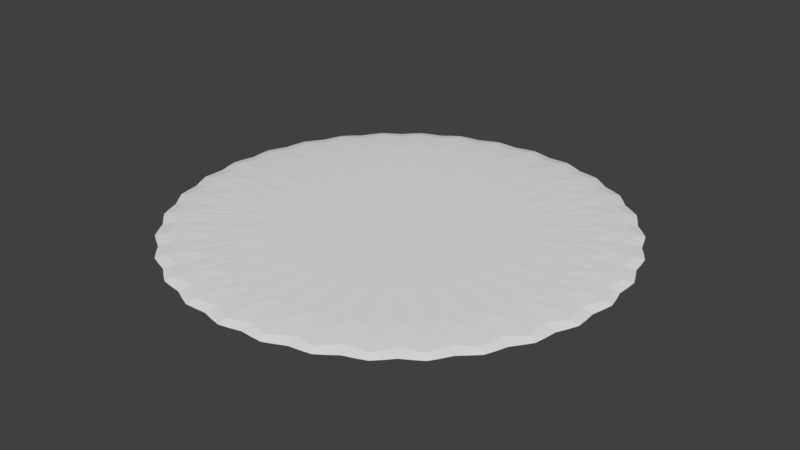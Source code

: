 # Source: Portal1.blend  (saved by Blender 2.79.0; exported with 4.5.12 LTS)
import bpy
from mathutils import Matrix  # noqa: F401  (used for matrix-valued properties, if any)

bpy.ops.wm.read_factory_settings(use_empty=True)
scene = bpy.context.scene
scene.name = 'Scene'

# ---- collections
col_collection_1 = bpy.data.collections.new('Collection 1'); scene.collection.children.link(col_collection_1)

# ---- materials (node trees are filled in below, after node groups)
mat_material_001 = bpy.data.materials.new('Material.001')
mat_material_001.alpha_threshold = 0.0
mat_material_001.use_transparent_shadow = False
mat_material_001.roughness = 0.5
mat_material_002 = bpy.data.materials.new('Material.002')
mat_material_002.alpha_threshold = 0.0
mat_material_002.use_transparent_shadow = False
mat_material_002.diffuse_color = (0.8, 0.02069, 0.6469, 1.0)
mat_material_002.roughness = 0.5

# ---- material node trees

# ---- world
world_world = bpy.data.worlds.new('World'); scene.world = world_world
world_world.color = (0.05088, 0.05088, 0.05088)
world_world.use_sun_shadow = False
world_world.sun_shadow_jitter_overblur = 0.0
world_world.cycles.sampling_method = 'MANUAL'

# ---- meshes
me_cylinder_006 = bpy.data.meshes.new('Cylinder.006')
me_cylinder_006.from_pydata([(0.09217, 0.9358, 0.0), (0.04572, 0.9478, 0.0), (0.08691, 0.8824, 0.3507), (0.1401, 0.9385, 0.0), (0.08691, 0.8824, -0.3507), (0.04268, 0.9027, -0.3264), (0.04268, 0.9027, 0.3264), (0.1343, 0.8937, 0.3264), (0.1343, 0.8937, -0.3264), (0.273, 0.8998, 0.0), (0.2297, 0.9206, 0.0), (0.2574, 0.8485, 0.3507), (0.3204, 0.8931, 0.0), (0.2574, 0.8485, -0.3507), (0.218, 0.877, -0.3264), (0.218, 0.877, 0.3264), (0.306, 0.8503, 0.3264), (0.306, 0.8503, -0.3264), (0.4433, 0.8293, 0.0), (0.4049, 0.8581, 0.0), (0.418, 0.782, 0.3507), (0.4885, 0.8134, 0.0), (0.418, 0.782, -0.3507), (0.3849, 0.8177, -0.3264), (0.3849, 0.8177, 0.3264), (0.466, 0.7743, 0.3264), (0.466, 0.7743, -0.3264), (0.5965, 0.7269, 0.0), (0.5646, 0.7626, 0.0), (0.5625, 0.6854, 0.3507), (0.6378, 0.7025, 0.0), (0.5625, 0.6854, -0.3507), (0.537, 0.7269, -0.3264), (0.537, 0.7269, 0.3264), (0.6081, 0.6685, 0.3264), (0.6081, 0.6685, -0.3264), (0.7269, 0.5965, 0.0), (0.7025, 0.6378, 0.0), (0.6854, 0.5625, 0.3507), (0.7626, 0.5646, 0.0), (0.6854, 0.5625, -0.3507), (0.6685, 0.6081, -0.3264), (0.6685, 0.6081, 0.3264), (0.7269, 0.537, 0.3264), (0.7269, 0.537, -0.3264), (0.8293, 0.4433, 0.0), (0.8134, 0.4885, 0.0), (0.782, 0.418, 0.3507), (0.8581, 0.4049, 0.0), (0.782, 0.418, -0.3507), (0.7743, 0.466, -0.3264), (0.7743, 0.466, 0.3264), (0.8177, 0.3849, 0.3264), (0.8177, 0.3849, -0.3264), (0.8998, 0.273, 0.0), (0.8931, 0.3204, 0.0), (0.8485, 0.2574, 0.3507), (0.9206, 0.2297, 0.0), (0.8485, 0.2574, -0.3507), (0.8503, 0.306, -0.3264), (0.8503, 0.306, 0.3264), (0.877, 0.218, 0.3264), (0.877, 0.218, -0.3264), (0.9358, 0.09217, 0.0), (0.9385, 0.1401, 0.0), (0.8824, 0.08691, 0.3507), (0.9478, 0.04572, 0.0), (0.8824, 0.08691, -0.3507), (0.8937, 0.1343, -0.3264), (0.8937, 0.1343, 0.3264), (0.9027, 0.04268, 0.3264), (0.9027, 0.04268, -0.3264), (0.9358, -0.09217, 0.0), (0.9478, -0.04572, 0.0), (0.8824, -0.08691, 0.3507), (0.9385, -0.1401, 0.0), (0.8824, -0.08691, -0.3507), (0.9027, -0.04268, -0.3264), (0.9027, -0.04268, 0.3264), (0.8937, -0.1343, 0.3264), (0.8937, -0.1343, -0.3264), (0.8998, -0.273, 0.0), (0.9206, -0.2297, 0.0), (0.8485, -0.2574, 0.3507), (0.8931, -0.3204, 0.0), (0.8485, -0.2574, -0.3507), (0.877, -0.218, -0.3264), (0.877, -0.218, 0.3264), (0.8503, -0.306, 0.3264), (0.8503, -0.306, -0.3264), (0.8293, -0.4433, 0.0), (0.8581, -0.4049, 0.0), (0.782, -0.418, 0.3507), (0.8134, -0.4885, 0.0), (0.782, -0.418, -0.3507), (0.8177, -0.3849, -0.3264), (0.8177, -0.3849, 0.3264), (0.7743, -0.466, 0.3264), (0.7743, -0.466, -0.3264), (0.7269, -0.5965, 0.0), (0.7626, -0.5646, 0.0), (0.6854, -0.5625, 0.3507), (0.7025, -0.6378, 0.0), (0.6854, -0.5625, -0.3507), (0.7269, -0.537, -0.3264), (0.7269, -0.537, 0.3264), (0.6685, -0.6081, 0.3264), (0.6685, -0.6081, -0.3264), (0.5965, -0.7269, 0.0), (0.6378, -0.7025, 0.0), (0.5625, -0.6854, 0.3507), (0.5646, -0.7626, 0.0), (0.5625, -0.6854, -0.3507), (0.6081, -0.6685, -0.3264), (0.6081, -0.6685, 0.3264), (0.537, -0.7269, 0.3264), (0.537, -0.7269, -0.3264), (0.4433, -0.8293, 0.0), (0.4885, -0.8134, 0.0), (0.418, -0.782, 0.3507), (0.4049, -0.8581, 0.0), (0.418, -0.782, -0.3507), (0.466, -0.7743, -0.3264), (0.466, -0.7743, 0.3264), (0.3849, -0.8177, 0.3264), (0.3849, -0.8177, -0.3264), (0.273, -0.8998, 0.0), (0.3204, -0.8931, 0.0), (0.2574, -0.8485, 0.3507), (0.2297, -0.9206, 0.0), (0.2574, -0.8485, -0.3507), (0.306, -0.8503, -0.3264), (0.306, -0.8503, 0.3264), (0.218, -0.877, 0.3264), (0.218, -0.877, -0.3264), (0.09217, -0.9358, 0.0), (0.1401, -0.9385, 0.0), (0.08691, -0.8824, 0.3507), (0.04572, -0.9478, 0.0), (0.08691, -0.8824, -0.3507), (0.1343, -0.8937, -0.3264), (0.1343, -0.8937, 0.3264), (0.04268, -0.9027, 0.3264), (0.04268, -0.9027, -0.3264), (-0.09217, -0.9358, 0.0), (-0.04572, -0.9478, 0.0), (-0.08691, -0.8824, 0.3507), (-0.1401, -0.9385, 0.0), (-0.08691, -0.8824, -0.3507), (-0.04268, -0.9027, -0.3264), (-0.04268, -0.9027, 0.3264), (-0.1343, -0.8937, 0.3264), (-0.1343, -0.8937, -0.3264), (-0.273, -0.8998, 0.0), (-0.2297, -0.9206, 0.0), (-0.2574, -0.8485, 0.3507), (-0.3204, -0.8931, 0.0), (-0.2574, -0.8485, -0.3507), (-0.218, -0.877, -0.3264), (-0.218, -0.877, 0.3264), (-0.306, -0.8503, 0.3264), (-0.306, -0.8503, -0.3264), (-0.4433, -0.8293, 0.0), (-0.4049, -0.8581, 0.0), (-0.418, -0.782, 0.3507), (-0.4885, -0.8134, 0.0), (-0.418, -0.782, -0.3507), (-0.3849, -0.8177, -0.3264), (-0.3849, -0.8177, 0.3264), (-0.466, -0.7743, 0.3264), (-0.466, -0.7743, -0.3264), (-0.5965, -0.7269, 0.0), (-0.5646, -0.7626, 0.0), (-0.5625, -0.6854, 0.3507), (-0.6378, -0.7025, 0.0), (-0.5625, -0.6854, -0.3507), (-0.537, -0.7269, -0.3264), (-0.537, -0.7269, 0.3264), (-0.6081, -0.6685, 0.3264), (-0.6081, -0.6685, -0.3264), (-0.7269, -0.5965, 0.0), (-0.7025, -0.6378, 0.0), (-0.6854, -0.5625, 0.3507), (-0.7626, -0.5646, 0.0), (-0.6854, -0.5625, -0.3507), (-0.6685, -0.6081, -0.3264), (-0.6685, -0.6081, 0.3264), (-0.7269, -0.537, 0.3264), (-0.7269, -0.537, -0.3264), (-0.8293, -0.4433, 0.0), (-0.8134, -0.4885, 0.0), (-0.782, -0.418, 0.3507), (-0.8581, -0.4049, 0.0), (-0.782, -0.418, -0.3507), (-0.7743, -0.466, -0.3264), (-0.7743, -0.466, 0.3264), (-0.8177, -0.3849, 0.3264), (-0.8177, -0.3849, -0.3264), (-0.8998, -0.273, 0.0), (-0.8931, -0.3204, 0.0), (-0.8485, -0.2574, 0.3507), (-0.9206, -0.2297, 0.0), (-0.8485, -0.2574, -0.3507), (-0.8503, -0.306, -0.3264), (-0.8503, -0.306, 0.3264), (-0.877, -0.218, 0.3264), (-0.877, -0.218, -0.3264), (-0.9358, -0.09217, 0.0), (-0.9385, -0.1401, 0.0), (-0.8824, -0.08691, 0.3507), (-0.9478, -0.04572, 0.0), (-0.8824, -0.08691, -0.3507), (-0.8937, -0.1343, -0.3264), (-0.8937, -0.1343, 0.3264), (-0.9027, -0.04268, 0.3264), (-0.9027, -0.04268, -0.3264), (-0.9358, 0.09217, 0.0), (-0.9478, 0.04573, 0.0), (-0.8824, 0.08691, 0.3507), (-0.9385, 0.1401, 0.0), (-0.8824, 0.08691, -0.3507), (-0.9027, 0.04268, -0.3264), (-0.9027, 0.04268, 0.3264), (-0.8937, 0.1343, 0.3264), (-0.8937, 0.1343, -0.3264), (-0.8998, 0.273, 0.0), (-0.9206, 0.2297, 0.0), (-0.8485, 0.2574, 0.3507), (-0.8931, 0.3204, 0.0), (-0.8485, 0.2574, -0.3507), (-0.877, 0.218, -0.3264), (-0.877, 0.218, 0.3264), (-0.8503, 0.306, 0.3264), (-0.8503, 0.306, -0.3264), (-0.8293, 0.4433, 0.0), (-0.8581, 0.4049, 0.0), (-0.782, 0.418, 0.3507), (-0.8134, 0.4885, 0.0), (-0.782, 0.418, -0.3507), (-0.8177, 0.3849, -0.3264), (-0.8177, 0.3849, 0.3264), (-0.7743, 0.466, 0.3264), (-0.7743, 0.466, -0.3264), (-0.7269, 0.5965, 0.0), (-0.7626, 0.5646, 0.0), (-0.6854, 0.5625, 0.3507), (-0.7025, 0.6378, 0.0), (-0.6854, 0.5625, -0.3507), (-0.7269, 0.537, -0.3264), (-0.7269, 0.537, 0.3264), (-0.6685, 0.6081, 0.3264), (-0.6685, 0.6081, -0.3264), (-0.5965, 0.7269, 0.0), (-0.6378, 0.7025, 0.0), (-0.5625, 0.6854, 0.3507), (-0.5646, 0.7626, 0.0), (-0.5625, 0.6854, -0.3507), (-0.6081, 0.6685, -0.3264), (-0.6081, 0.6685, 0.3264), (-0.537, 0.7269, 0.3264), (-0.537, 0.7269, -0.3264), (-0.4433, 0.8293, 0.0), (-0.4885, 0.8134, 0.0), (-0.418, 0.782, 0.3507), (-0.4049, 0.8581, 0.0), (-0.418, 0.782, -0.3507), (-0.466, 0.7743, -0.3264), (-0.466, 0.7743, 0.3264), (-0.3849, 0.8177, 0.3264), (-0.3849, 0.8177, -0.3264), (1.383e-07, 2.97e-07, 0.9848), (0.04716, 0.4789, 0.8194), (-0.04716, 0.4789, 0.8194), (-0.1397, 0.4605, 0.8194), (-0.2268, 0.4244, 0.8194), (-0.3053, 0.372, 0.8194), (-0.372, 0.3053, 0.8194), (-0.4244, 0.2268, 0.8194), (-0.4605, 0.1397, 0.8194), (-0.4789, 0.04716, 0.8194), (-0.4789, -0.04716, 0.8194), (-0.4605, -0.1397, 0.8194), (-0.4244, -0.2268, 0.8194), (-0.372, -0.3053, 0.8194), (-0.3053, -0.372, 0.8194), (-0.2268, -0.4244, 0.8194), (-0.1397, -0.4605, 0.8194), (-0.04716, -0.4789, 0.8194), (0.04716, -0.4789, 0.8194), (0.1397, -0.4605, 0.8194), (0.2268, -0.4244, 0.8194), (0.3053, -0.372, 0.8194), (0.372, -0.3053, 0.8194), (0.4244, -0.2268, 0.8194), (0.4605, -0.1397, 0.8194), (0.4789, -0.04716, 0.8194), (0.4789, 0.04716, 0.8194), (0.4605, 0.1397, 0.8194), (0.4244, 0.2268, 0.8194), (0.372, 0.3053, 0.8194), (0.3053, 0.372, 0.8194), (0.2268, 0.4244, 0.8194), (0.1397, 0.4605, 0.8194), (0.1155, 0.5806, 0.7639), (2.626e-07, 0.592, 0.7639), (-0.1155, 0.5806, 0.7639), (-0.2266, 0.547, 0.7639), (-0.3289, 0.4922, 0.7639), (-0.4186, 0.4186, 0.7639), (-0.4922, 0.3289, 0.7639), (-0.547, 0.2266, 0.7639), (-0.5806, 0.1155, 0.7639), (-0.592, 6.91e-07, 0.7639), (-0.5806, -0.1155, 0.7639), (-0.547, -0.2266, 0.7639), (-0.4922, -0.3289, 0.7639), (-0.4186, -0.4186, 0.7639), (-0.3289, -0.4922, 0.7639), (-0.2266, -0.547, 0.7639), (-0.1155, -0.5806, 0.7639), (-1.378e-07, -0.592, 0.7639), (0.1155, -0.5806, 0.7639), (0.2266, -0.547, 0.7639), (0.3289, -0.4922, 0.7639), (0.4186, -0.4186, 0.7639), (0.4922, -0.3289, 0.7639), (0.547, -0.2266, 0.7639), (0.5806, -0.1155, 0.7639), (0.592, 1.639e-07, 0.7639), (0.5806, 0.1155, 0.7639), (0.547, 0.2266, 0.7639), (0.4922, 0.3289, 0.7639), (0.4186, 0.4186, 0.7639), (0.3289, 0.4922, 0.7639), (0.2266, 0.547, 0.7639), (-0.273, 0.8998, 0.0), (-0.3204, 0.8931, 0.0), (-0.2574, 0.8485, 0.3507), (-0.2297, 0.9206, 0.0), (-0.2574, 0.8485, -0.3507), (-0.306, 0.8503, -0.3264), (-0.306, 0.8503, 0.3264), (-0.218, 0.877, 0.3264), (-0.218, 0.877, -0.3264), (-0.09217, 0.9358, 0.0), (-0.1401, 0.9385, 0.0), (-0.08691, 0.8824, 0.3507), (-0.04572, 0.9478, 0.0), (-0.08691, 0.8824, -0.3507), (-0.1343, 0.8937, -0.3264), (-0.1343, 0.8937, 0.3264), (-0.04268, 0.9027, 0.3264), (-0.04268, 0.9027, -0.3264), (1.187e-07, 2.857e-07, -0.9848), (0.04716, 0.4789, -0.8194), (0.1397, 0.4605, -0.8194), (0.2268, 0.4244, -0.8194), (0.3053, 0.372, -0.8194), (0.372, 0.3053, -0.8194), (0.4244, 0.2268, -0.8194), (0.4605, 0.1397, -0.8194), (0.4789, 0.04716, -0.8194), (0.4789, -0.04716, -0.8194), (0.4605, -0.1397, -0.8194), (0.4244, -0.2268, -0.8194), (0.372, -0.3053, -0.8194), (0.3053, -0.372, -0.8194), (0.2268, -0.4244, -0.8194), (0.1397, -0.4605, -0.8194), (0.04716, -0.4789, -0.8194), (-0.04716, -0.4789, -0.8194), (-0.1397, -0.4605, -0.8194), (-0.2268, -0.4244, -0.8194), (-0.3053, -0.372, -0.8194), (-0.372, -0.3053, -0.8194), (-0.4244, -0.2268, -0.8194), (-0.4605, -0.1397, -0.8194), (-0.4789, -0.04716, -0.8194), (-0.4789, 0.04716, -0.8194), (-0.4605, 0.1397, -0.8194), (-0.4244, 0.2268, -0.8194), (-0.372, 0.3053, -0.8194), (-0.3053, 0.372, -0.8194), (-0.2268, 0.4244, -0.8194), (-0.1397, 0.4605, -0.8194), (-0.04716, 0.4789, -0.8194), (2.515e-07, 0.592, -0.7639), (0.1155, 0.5806, -0.7639), (0.2266, 0.547, -0.7639), (0.3289, 0.4922, -0.7639), (0.4186, 0.4186, -0.7639), (0.4922, 0.3289, -0.7639), (0.547, 0.2266, -0.7639), (0.5806, 0.1155, -0.7639), (0.592, 1.602e-07, -0.7639), (0.5806, -0.1155, -0.7639), (0.547, -0.2266, -0.7639), (0.4922, -0.3289, -0.7639), (0.4186, -0.4186, -0.7639), (0.3289, -0.4922, -0.7639), (0.2266, -0.547, -0.7639), (0.1155, -0.5806, -0.7639), (-1.453e-07, -0.592, -0.7639), (-0.1155, -0.5806, -0.7639), (-0.2266, -0.547, -0.7639), (-0.3289, -0.4922, -0.7639), (-0.4186, -0.4186, -0.7639), (-0.4922, -0.3289, -0.7639), (-0.547, -0.2266, -0.7639), (-0.5806, -0.1155, -0.7639), (-0.592, 6.873e-07, -0.7639), (-0.5806, 0.1155, -0.7639), (-0.547, 0.2266, -0.7639), (-0.4922, 0.3289, -0.7639), (-0.4186, 0.4186, -0.7639), (-0.3289, 0.4922, -0.7639), (-0.2266, 0.547, -0.7639), (-0.1155, 0.5806, -0.7639), (0.02896, 0.78, -0.599), (0.07171, 0.7281, -0.6432), (0.1238, 0.7707, -0.599), (0.1238, 0.7707, 0.599), (0.07171, 0.7281, 0.6432), (0.02896, 0.78, 0.599), (2.552e-07, 0.9208, -0.3021), (2.456e-07, 0.9574, 0.0), (2.58e-07, 0.9208, 0.3021), (0.1796, 0.9031, 0.3021), (0.1868, 0.939, 0.0), (0.1796, 0.9031, -0.3021), (0.1806, 0.7594, -0.599), (0.2124, 0.7001, -0.6432), (0.2717, 0.7317, -0.599), (0.2717, 0.7317, 0.599), (0.2124, 0.7001, 0.6432), (0.1806, 0.7594, 0.599), (0.3524, 0.8507, 0.3021), (0.3664, 0.8845, 0.0), (0.3524, 0.8507, -0.3021), (0.3252, 0.7095, -0.599), (0.3449, 0.6452, -0.6432), (0.4093, 0.6646, -0.599), (0.4093, 0.6646, 0.599), (0.3449, 0.6452, 0.6432), (0.3252, 0.7095, 0.599), (0.5116, 0.7656, 0.3021), (0.5319, 0.796, 0.0), (0.5116, 0.7656, -0.3021), (0.4574, 0.6325, -0.599), (0.4641, 0.5656, -0.6432), (0.5311, 0.572, -0.599), (0.5311, 0.572, 0.599), (0.4641, 0.5656, 0.6432), (0.4574, 0.6325, 0.599), (0.6511, 0.6511, 0.3021), (0.677, 0.677, 0.0), (0.6511, 0.6511, -0.3021), (0.572, 0.5311, -0.599), (0.5656, 0.4641, -0.6432), (0.6325, 0.4574, -0.599), (0.6325, 0.4574, 0.599), (0.5656, 0.4641, 0.6432), (0.572, 0.5311, 0.599), (0.7656, 0.5116, 0.3021), (0.796, 0.5319, 0.0), (0.7656, 0.5116, -0.3021), (0.6646, 0.4093, -0.599), (0.6452, 0.3449, -0.6432), (0.7095, 0.3252, -0.599), (0.7095, 0.3252, 0.599), (0.6452, 0.3449, 0.6432), (0.6646, 0.4093, 0.599), (0.8507, 0.3524, 0.3021), (0.8845, 0.3664, 0.0), (0.8507, 0.3524, -0.3021), (0.7317, 0.2717, -0.599), (0.7001, 0.2124, -0.6432), (0.7594, 0.1806, -0.599), (0.7594, 0.1806, 0.599), (0.7001, 0.2124, 0.6432), (0.7317, 0.2717, 0.599), (0.9031, 0.1796, 0.3021), (0.939, 0.1868, 0.0), (0.9031, 0.1796, -0.3021), (0.7707, 0.1238, -0.599), (0.7281, 0.07171, -0.6432), (0.78, 0.02896, -0.599), (0.78, 0.02896, 0.599), (0.7281, 0.07171, 0.6432), (0.7707, 0.1238, 0.599), (0.9208, 9.127e-08, 0.3021), (0.9574, 8.475e-08, 0.0), (0.9208, 9.22e-08, -0.3021), (0.78, -0.02896, -0.599), (0.7281, -0.07171, -0.6432), (0.7707, -0.1238, -0.599), (0.7707, -0.1238, 0.599), (0.7281, -0.07171, 0.6432), (0.78, -0.02896, 0.599), (0.9031, -0.1796, 0.3021), (0.939, -0.1868, 0.0), (0.9031, -0.1796, -0.3021), (0.7594, -0.1806, -0.599), (0.7001, -0.2124, -0.6432), (0.7317, -0.2717, -0.599), (0.7317, -0.2717, 0.599), (0.7001, -0.2124, 0.6432), (0.7594, -0.1806, 0.599), (0.8507, -0.3524, 0.3021), (0.8845, -0.3664, 0.0), (0.8507, -0.3524, -0.3021), (0.7095, -0.3252, -0.599), (0.6452, -0.3449, -0.6432), (0.6646, -0.4093, -0.599), (0.6646, -0.4093, 0.599), (0.6452, -0.3449, 0.6432), (0.7095, -0.3252, 0.599), (0.7656, -0.5116, 0.3021), (0.796, -0.5319, 0.0), (0.7656, -0.5116, -0.3021), (0.6325, -0.4574, -0.599), (0.5656, -0.4641, -0.6432), (0.572, -0.5311, -0.599), (0.572, -0.5311, 0.599), (0.5656, -0.4641, 0.6432), (0.6325, -0.4574, 0.599), (0.6511, -0.6511, 0.3021), (0.677, -0.677, 0.0), (0.6511, -0.6511, -0.3021), (0.5311, -0.572, -0.599), (0.4641, -0.5656, -0.6432), (0.4574, -0.6325, -0.599), (0.4574, -0.6325, 0.599), (0.4641, -0.5656, 0.6432), (0.5311, -0.572, 0.599), (0.5116, -0.7656, 0.3021), (0.5319, -0.796, 0.0), (0.5116, -0.7656, -0.3021), (0.4093, -0.6646, -0.599), (0.3449, -0.6452, -0.6432), (0.3252, -0.7095, -0.599), (0.3252, -0.7095, 0.599), (0.3449, -0.6452, 0.6432), (0.4093, -0.6646, 0.599), (0.3524, -0.8507, 0.3021), (0.3664, -0.8845, 0.0), (0.3524, -0.8507, -0.3021), (0.2717, -0.7317, -0.599), (0.2124, -0.7001, -0.6432), (0.1806, -0.7594, -0.599), (0.1806, -0.7594, 0.599), (0.2124, -0.7001, 0.6432), (0.2717, -0.7317, 0.599), (0.1796, -0.9031, 0.3021), (0.1868, -0.939, 0.0), (0.1796, -0.9031, -0.3021), (0.1238, -0.7707, -0.599), (0.07171, -0.7281, -0.6432), (0.02896, -0.78, -0.599), (0.02896, -0.78, 0.599), (0.07171, -0.7281, 0.6432), (0.1238, -0.7707, 0.599), (-2.906e-07, -0.9208, 0.3021), (-3.078e-07, -0.9574, 0.0), (-2.915e-07, -0.9208, -0.3021), (-0.02896, -0.78, -0.599), (-0.07171, -0.7281, -0.6432), (-0.1238, -0.7707, -0.599), (-0.1238, -0.7707, 0.599), (-0.07171, -0.7281, 0.6432), (-0.02896, -0.78, 0.599), (-0.1796, -0.9031, 0.3021), (-0.1868, -0.939, 0.0), (-0.1796, -0.9031, -0.3021), (-0.1806, -0.7594, -0.599), (-0.2124, -0.7001, -0.6432), (-0.2717, -0.7317, -0.599), (-0.2717, -0.7317, 0.599), (-0.2124, -0.7001, 0.6432), (-0.1806, -0.7594, 0.599), (-0.3524, -0.8507, 0.3021), (-0.3664, -0.8845, 0.0), (-0.3524, -0.8507, -0.3021), (-0.3252, -0.7095, -0.599), (-0.3449, -0.6452, -0.6432), (-0.4093, -0.6646, -0.599), (-0.4093, -0.6646, 0.599), (-0.3449, -0.6452, 0.6432), (-0.3252, -0.7095, 0.599), (-0.5116, -0.7656, 0.3021), (-0.5319, -0.796, 0.0), (-0.5116, -0.7656, -0.3021), (-0.4574, -0.6325, -0.599), (-0.4641, -0.5656, -0.6432), (-0.5311, -0.572, -0.599), (-0.5311, -0.572, 0.599), (-0.4641, -0.5656, 0.6432), (-0.4574, -0.6325, 0.599), (-0.6511, -0.6511, 0.3021), (-0.677, -0.677, 0.0), (-0.6511, -0.6511, -0.3021), (-0.572, -0.5311, -0.599), (-0.5656, -0.4641, -0.6432), (-0.6325, -0.4574, -0.599), (-0.6325, -0.4574, 0.599), (-0.5656, -0.4641, 0.6432), (-0.572, -0.5311, 0.599), (-0.7656, -0.5116, 0.3021), (-0.796, -0.5319, 0.0), (-0.7656, -0.5116, -0.3021), (-0.6646, -0.4093, -0.599), (-0.6452, -0.3449, -0.6432), (-0.7095, -0.3252, -0.599), (-0.7095, -0.3252, 0.599), (-0.6452, -0.3449, 0.6432), (-0.6646, -0.4093, 0.599), (-0.8507, -0.3524, 0.3021), (-0.8845, -0.3664, 0.0), (-0.8507, -0.3524, -0.3021), (-0.7317, -0.2717, -0.599), (-0.7001, -0.2124, -0.6432), (-0.7594, -0.1806, -0.599), (-0.7594, -0.1806, 0.599), (-0.7001, -0.2124, 0.6432), (-0.7317, -0.2717, 0.599), (-0.9031, -0.1796, 0.3021), (-0.939, -0.1868, 0.0), (-0.9031, -0.1796, -0.3021), (-0.7707, -0.1238, -0.599), (-0.7281, -0.07171, -0.6432), (-0.78, -0.02896, -0.599), (-0.78, -0.02896, 0.599), (-0.7281, -0.07171, 0.6432), (-0.7707, -0.1238, 0.599), (-0.9208, 9.09e-07, 0.3021), (-0.9574, 9.334e-07, 0.0), (-0.9208, 9.09e-07, -0.3021), (-0.78, 0.02896, -0.599), (-0.7281, 0.07171, -0.6432), (-0.7707, 0.1238, -0.599), (-0.7707, 0.1238, 0.599), (-0.7281, 0.07171, 0.6432), (-0.78, 0.02896, 0.599), (-0.9031, 0.1796, 0.3021), (-0.939, 0.1868, 0.0), (-0.9031, 0.1796, -0.3021), (-0.7594, 0.1806, -0.599), (-0.7001, 0.2124, -0.6432), (-0.7317, 0.2717, -0.599), (-0.7317, 0.2717, 0.599), (-0.7001, 0.2124, 0.6432), (-0.7594, 0.1806, 0.599), (-0.8507, 0.3524, 0.3021), (-0.8845, 0.3664, 0.0), (-0.8507, 0.3524, -0.3021), (-0.7095, 0.3252, -0.599), (-0.6452, 0.3449, -0.6432), (-0.6646, 0.4093, -0.599), (-0.6646, 0.4093, 0.599), (-0.6452, 0.3449, 0.6432), (-0.7095, 0.3252, 0.599), (-0.7656, 0.5116, 0.3021), (-0.796, 0.5319, 0.0), (-0.7656, 0.5116, -0.3021), (-0.6325, 0.4574, -0.599), (-0.5656, 0.4641, -0.6432), (-0.572, 0.5311, -0.599), (-0.572, 0.5311, 0.599), (-0.5656, 0.4641, 0.6432), (-0.6325, 0.4574, 0.599), (-0.6511, 0.6511, 0.3021), (-0.677, 0.677, 0.0), (-0.6511, 0.6511, -0.3021), (-0.5311, 0.572, -0.599), (-0.4641, 0.5656, -0.6432), (-0.4574, 0.6325, -0.599), (-0.4574, 0.6325, 0.599), (-0.4641, 0.5656, 0.6432), (-0.5311, 0.572, 0.599), (-0.5116, 0.7656, 0.3021), (-0.5319, 0.796, 0.0), (-0.5116, 0.7656, -0.3021), (-0.4093, 0.6646, -0.599), (-0.3449, 0.6452, -0.6432), (-0.3252, 0.7095, -0.599), (-0.3252, 0.7095, 0.599), (-0.3449, 0.6452, 0.6432), (-0.4093, 0.6646, 0.599), (-0.3524, 0.8507, 0.3021), (-0.3664, 0.8845, 0.0), (-0.3524, 0.8507, -0.3021), (-0.2717, 0.7317, -0.599), (-0.2124, 0.7001, -0.6432), (-0.1806, 0.7594, -0.599), (-0.1806, 0.7594, 0.599), (-0.2124, 0.7001, 0.6432), (-0.2717, 0.7317, 0.599), (-0.1796, 0.9031, 0.3021), (-0.1868, 0.939, 0.0), (-0.1796, 0.9031, -0.3021), (-0.1238, 0.7707, -0.599), (-0.07171, 0.7281, -0.6432), (-0.02896, 0.78, -0.599), (-0.02896, 0.78, 0.599), (-0.07171, 0.7281, 0.6432), (-0.1238, 0.7707, 0.599), (2.695e-07, 0.8362, -0.5093), (2.74e-07, 0.8362, 0.5093), (0.1631, 0.8201, -0.5093), (0.1631, 0.8201, 0.5093), (0.32, 0.7725, -0.5093), (0.32, 0.7725, 0.5093), (0.4646, 0.6953, -0.5093), (0.4646, 0.6953, 0.5093), (0.5913, 0.5913, -0.5093), (0.5913, 0.5913, 0.5093), (0.6953, 0.4646, -0.5093), (0.6953, 0.4646, 0.5093), (0.7725, 0.32, -0.5093), (0.7725, 0.32, 0.5093), (0.8201, 0.1631, -0.5093), (0.8201, 0.1631, 0.5093), (0.8362, 1.096e-07, -0.5093), (0.8362, 1.1e-07, 0.5093), (0.8201, -0.1631, -0.5093), (0.8201, -0.1631, 0.5093), (0.7725, -0.32, -0.5093), (0.7725, -0.32, 0.5093), (0.6953, -0.4646, -0.5093), (0.6953, -0.4646, 0.5093), (0.5913, -0.5913, -0.5093), (0.5913, -0.5913, 0.5093), (0.4646, -0.6953, -0.5093), (0.4646, -0.6953, 0.5093), (0.32, -0.7725, -0.5093), (0.32, -0.7725, 0.5093), (0.1631, -0.8201, -0.5093), (0.1631, -0.8201, 0.5093), (-2.535e-07, -0.8362, -0.5093), (-2.512e-07, -0.8362, 0.5093), (-0.1631, -0.8201, -0.5093), (-0.1631, -0.8201, 0.5093), (-0.32, -0.7725, -0.5093), (-0.32, -0.7725, 0.5093), (-0.4646, -0.6953, -0.5093), (-0.4646, -0.6953, 0.5093), (-0.5913, -0.5913, -0.5093), (-0.5913, -0.5913, 0.5093), (-0.6953, -0.4646, -0.5093), (-0.6953, -0.4646, 0.5093), (-0.7725, -0.32, -0.5093), (-0.7725, -0.32, 0.5093), (-0.8201, -0.1631, -0.5093), (-0.8201, -0.1631, 0.5093), (-0.8362, 8.522e-07, -0.5093), (-0.8362, 8.53e-07, 0.5093), (-0.8201, 0.1631, -0.5093), (-0.8201, 0.1631, 0.5093), (-0.7725, 0.32, -0.5093), (-0.7725, 0.32, 0.5093), (-0.6953, 0.4646, -0.5093), (-0.6953, 0.4646, 0.5093), (-0.5913, 0.5913, -0.5093), (-0.5913, 0.5913, 0.5093), (-0.4646, 0.6953, -0.5093), (-0.4646, 0.6953, 0.5093), (-0.32, 0.7725, -0.5093), (-0.32, 0.7725, 0.5093), (-0.1631, 0.8201, -0.5093), (-0.1631, 0.8201, 0.5093)], [], [(0, 4, 5, 1), (1, 5, 424, 425), (4, 419, 418, 5), (5, 418, 706, 424), (0, 1, 6, 2), (2, 6, 423, 422), (1, 425, 426, 6), (6, 426, 707, 423), (0, 2, 7, 3), (3, 7, 427, 428), (2, 422, 421, 7), (7, 421, 709, 427), (0, 3, 8, 4), (4, 8, 420, 419), (3, 428, 429, 8), (8, 429, 708, 420), (9, 13, 14, 10), (10, 14, 429, 428), (13, 431, 430, 14), (14, 430, 708, 429), (9, 10, 15, 11), (11, 15, 435, 434), (10, 428, 427, 15), (15, 427, 709, 435), (9, 11, 16, 12), (12, 16, 436, 437), (11, 434, 433, 16), (16, 433, 711, 436), (9, 12, 17, 13), (13, 17, 432, 431), (12, 437, 438, 17), (17, 438, 710, 432), (18, 22, 23, 19), (19, 23, 438, 437), (22, 440, 439, 23), (23, 439, 710, 438), (18, 19, 24, 20), (20, 24, 444, 443), (19, 437, 436, 24), (24, 436, 711, 444), (18, 20, 25, 21), (21, 25, 445, 446), (20, 443, 442, 25), (25, 442, 713, 445), (18, 21, 26, 22), (22, 26, 441, 440), (21, 446, 447, 26), (26, 447, 712, 441), (27, 31, 32, 28), (28, 32, 447, 446), (31, 449, 448, 32), (32, 448, 712, 447), (27, 28, 33, 29), (29, 33, 453, 452), (28, 446, 445, 33), (33, 445, 713, 453), (27, 29, 34, 30), (30, 34, 454, 455), (29, 452, 451, 34), (34, 451, 715, 454), (27, 30, 35, 31), (31, 35, 450, 449), (30, 455, 456, 35), (35, 456, 714, 450), (36, 40, 41, 37), (37, 41, 456, 455), (40, 458, 457, 41), (41, 457, 714, 456), (36, 37, 42, 38), (38, 42, 462, 461), (37, 455, 454, 42), (42, 454, 715, 462), (36, 38, 43, 39), (39, 43, 463, 464), (38, 461, 460, 43), (43, 460, 717, 463), (36, 39, 44, 40), (40, 44, 459, 458), (39, 464, 465, 44), (44, 465, 716, 459), (45, 49, 50, 46), (46, 50, 465, 464), (49, 467, 466, 50), (50, 466, 716, 465), (45, 46, 51, 47), (47, 51, 471, 470), (46, 464, 463, 51), (51, 463, 717, 471), (45, 47, 52, 48), (48, 52, 472, 473), (47, 470, 469, 52), (52, 469, 719, 472), (45, 48, 53, 49), (49, 53, 468, 467), (48, 473, 474, 53), (53, 474, 718, 468), (54, 58, 59, 55), (55, 59, 474, 473), (58, 476, 475, 59), (59, 475, 718, 474), (54, 55, 60, 56), (56, 60, 480, 479), (55, 473, 472, 60), (60, 472, 719, 480), (54, 56, 61, 57), (57, 61, 481, 482), (56, 479, 478, 61), (61, 478, 721, 481), (54, 57, 62, 58), (58, 62, 477, 476), (57, 482, 483, 62), (62, 483, 720, 477), (63, 67, 68, 64), (64, 68, 483, 482), (67, 485, 484, 68), (68, 484, 720, 483), (63, 64, 69, 65), (65, 69, 489, 488), (64, 482, 481, 69), (69, 481, 721, 489), (63, 65, 70, 66), (66, 70, 490, 491), (65, 488, 487, 70), (70, 487, 723, 490), (63, 66, 71, 67), (67, 71, 486, 485), (66, 491, 492, 71), (71, 492, 722, 486), (72, 76, 77, 73), (73, 77, 492, 491), (76, 494, 493, 77), (77, 493, 722, 492), (72, 73, 78, 74), (74, 78, 498, 497), (73, 491, 490, 78), (78, 490, 723, 498), (72, 74, 79, 75), (75, 79, 499, 500), (74, 497, 496, 79), (79, 496, 725, 499), (72, 75, 80, 76), (76, 80, 495, 494), (75, 500, 501, 80), (80, 501, 724, 495), (81, 85, 86, 82), (82, 86, 501, 500), (85, 503, 502, 86), (86, 502, 724, 501), (81, 82, 87, 83), (83, 87, 507, 506), (82, 500, 499, 87), (87, 499, 725, 507), (81, 83, 88, 84), (84, 88, 508, 509), (83, 506, 505, 88), (88, 505, 727, 508), (81, 84, 89, 85), (85, 89, 504, 503), (84, 509, 510, 89), (89, 510, 726, 504), (90, 94, 95, 91), (91, 95, 510, 509), (94, 512, 511, 95), (95, 511, 726, 510), (90, 91, 96, 92), (92, 96, 516, 515), (91, 509, 508, 96), (96, 508, 727, 516), (90, 92, 97, 93), (93, 97, 517, 518), (92, 515, 514, 97), (97, 514, 729, 517), (90, 93, 98, 94), (94, 98, 513, 512), (93, 518, 519, 98), (98, 519, 728, 513), (99, 103, 104, 100), (100, 104, 519, 518), (103, 521, 520, 104), (104, 520, 728, 519), (99, 100, 105, 101), (101, 105, 525, 524), (100, 518, 517, 105), (105, 517, 729, 525), (99, 101, 106, 102), (102, 106, 526, 527), (101, 524, 523, 106), (106, 523, 731, 526), (99, 102, 107, 103), (103, 107, 522, 521), (102, 527, 528, 107), (107, 528, 730, 522), (108, 112, 113, 109), (109, 113, 528, 527), (112, 530, 529, 113), (113, 529, 730, 528), (108, 109, 114, 110), (110, 114, 534, 533), (109, 527, 526, 114), (114, 526, 731, 534), (108, 110, 115, 111), (111, 115, 535, 536), (110, 533, 532, 115), (115, 532, 733, 535), (108, 111, 116, 112), (112, 116, 531, 530), (111, 536, 537, 116), (116, 537, 732, 531), (117, 121, 122, 118), (118, 122, 537, 536), (121, 539, 538, 122), (122, 538, 732, 537), (117, 118, 123, 119), (119, 123, 543, 542), (118, 536, 535, 123), (123, 535, 733, 543), (117, 119, 124, 120), (120, 124, 544, 545), (119, 542, 541, 124), (124, 541, 735, 544), (117, 120, 125, 121), (121, 125, 540, 539), (120, 545, 546, 125), (125, 546, 734, 540), (126, 130, 131, 127), (127, 131, 546, 545), (130, 548, 547, 131), (131, 547, 734, 546), (126, 127, 132, 128), (128, 132, 552, 551), (127, 545, 544, 132), (132, 544, 735, 552), (126, 128, 133, 129), (129, 133, 553, 554), (128, 551, 550, 133), (133, 550, 737, 553), (126, 129, 134, 130), (130, 134, 549, 548), (129, 554, 555, 134), (134, 555, 736, 549), (135, 139, 140, 136), (136, 140, 555, 554), (139, 557, 556, 140), (140, 556, 736, 555), (135, 136, 141, 137), (137, 141, 561, 560), (136, 554, 553, 141), (141, 553, 737, 561), (135, 137, 142, 138), (138, 142, 562, 563), (137, 560, 559, 142), (142, 559, 739, 562), (135, 138, 143, 139), (139, 143, 558, 557), (138, 563, 564, 143), (143, 564, 738, 558), (144, 148, 149, 145), (145, 149, 564, 563), (148, 566, 565, 149), (149, 565, 738, 564), (144, 145, 150, 146), (146, 150, 570, 569), (145, 563, 562, 150), (150, 562, 739, 570), (144, 146, 151, 147), (147, 151, 571, 572), (146, 569, 568, 151), (151, 568, 741, 571), (144, 147, 152, 148), (148, 152, 567, 566), (147, 572, 573, 152), (152, 573, 740, 567), (153, 157, 158, 154), (154, 158, 573, 572), (157, 575, 574, 158), (158, 574, 740, 573), (153, 154, 159, 155), (155, 159, 579, 578), (154, 572, 571, 159), (159, 571, 741, 579), (153, 155, 160, 156), (156, 160, 580, 581), (155, 578, 577, 160), (160, 577, 743, 580), (153, 156, 161, 157), (157, 161, 576, 575), (156, 581, 582, 161), (161, 582, 742, 576), (162, 166, 167, 163), (163, 167, 582, 581), (166, 584, 583, 167), (167, 583, 742, 582), (162, 163, 168, 164), (164, 168, 588, 587), (163, 581, 580, 168), (168, 580, 743, 588), (162, 164, 169, 165), (165, 169, 589, 590), (164, 587, 586, 169), (169, 586, 745, 589), (162, 165, 170, 166), (166, 170, 585, 584), (165, 590, 591, 170), (170, 591, 744, 585), (171, 175, 176, 172), (172, 176, 591, 590), (175, 593, 592, 176), (176, 592, 744, 591), (171, 172, 177, 173), (173, 177, 597, 596), (172, 590, 589, 177), (177, 589, 745, 597), (171, 173, 178, 174), (174, 178, 598, 599), (173, 596, 595, 178), (178, 595, 747, 598), (171, 174, 179, 175), (175, 179, 594, 593), (174, 599, 600, 179), (179, 600, 746, 594), (180, 184, 185, 181), (181, 185, 600, 599), (184, 602, 601, 185), (185, 601, 746, 600), (180, 181, 186, 182), (182, 186, 606, 605), (181, 599, 598, 186), (186, 598, 747, 606), (180, 182, 187, 183), (183, 187, 607, 608), (182, 605, 604, 187), (187, 604, 749, 607), (180, 183, 188, 184), (184, 188, 603, 602), (183, 608, 609, 188), (188, 609, 748, 603), (189, 193, 194, 190), (190, 194, 609, 608), (193, 611, 610, 194), (194, 610, 748, 609), (189, 190, 195, 191), (191, 195, 615, 614), (190, 608, 607, 195), (195, 607, 749, 615), (189, 191, 196, 192), (192, 196, 616, 617), (191, 614, 613, 196), (196, 613, 751, 616), (189, 192, 197, 193), (193, 197, 612, 611), (192, 617, 618, 197), (197, 618, 750, 612), (198, 202, 203, 199), (199, 203, 618, 617), (202, 620, 619, 203), (203, 619, 750, 618), (198, 199, 204, 200), (200, 204, 624, 623), (199, 617, 616, 204), (204, 616, 751, 624), (198, 200, 205, 201), (201, 205, 625, 626), (200, 623, 622, 205), (205, 622, 753, 625), (198, 201, 206, 202), (202, 206, 621, 620), (201, 626, 627, 206), (206, 627, 752, 621), (207, 211, 212, 208), (208, 212, 627, 626), (211, 629, 628, 212), (212, 628, 752, 627), (207, 208, 213, 209), (209, 213, 633, 632), (208, 626, 625, 213), (213, 625, 753, 633), (207, 209, 214, 210), (210, 214, 634, 635), (209, 632, 631, 214), (214, 631, 755, 634), (207, 210, 215, 211), (211, 215, 630, 629), (210, 635, 636, 215), (215, 636, 754, 630), (216, 220, 221, 217), (217, 221, 636, 635), (220, 638, 637, 221), (221, 637, 754, 636), (216, 217, 222, 218), (218, 222, 642, 641), (217, 635, 634, 222), (222, 634, 755, 642), (216, 218, 223, 219), (219, 223, 643, 644), (218, 641, 640, 223), (223, 640, 757, 643), (216, 219, 224, 220), (220, 224, 639, 638), (219, 644, 645, 224), (224, 645, 756, 639), (225, 229, 230, 226), (226, 230, 645, 644), (229, 647, 646, 230), (230, 646, 756, 645), (225, 226, 231, 227), (227, 231, 651, 650), (226, 644, 643, 231), (231, 643, 757, 651), (225, 227, 232, 228), (228, 232, 652, 653), (227, 650, 649, 232), (232, 649, 759, 652), (225, 228, 233, 229), (229, 233, 648, 647), (228, 653, 654, 233), (233, 654, 758, 648), (234, 238, 239, 235), (235, 239, 654, 653), (238, 656, 655, 239), (239, 655, 758, 654), (234, 235, 240, 236), (236, 240, 660, 659), (235, 653, 652, 240), (240, 652, 759, 660), (234, 236, 241, 237), (237, 241, 661, 662), (236, 659, 658, 241), (241, 658, 761, 661), (234, 237, 242, 238), (238, 242, 657, 656), (237, 662, 663, 242), (242, 663, 760, 657), (243, 247, 248, 244), (244, 248, 663, 662), (247, 665, 664, 248), (248, 664, 760, 663), (243, 244, 249, 245), (245, 249, 669, 668), (244, 662, 661, 249), (249, 661, 761, 669), (243, 245, 250, 246), (246, 250, 670, 671), (245, 668, 667, 250), (250, 667, 763, 670), (243, 246, 251, 247), (247, 251, 666, 665), (246, 671, 672, 251), (251, 672, 762, 666), (252, 256, 257, 253), (253, 257, 672, 671), (256, 674, 673, 257), (257, 673, 762, 672), (252, 253, 258, 254), (254, 258, 678, 677), (253, 671, 670, 258), (258, 670, 763, 678), (252, 254, 259, 255), (255, 259, 679, 680), (254, 677, 676, 259), (259, 676, 765, 679), (252, 255, 260, 256), (256, 260, 675, 674), (255, 680, 681, 260), (260, 681, 764, 675), (261, 265, 266, 262), (262, 266, 681, 680), (265, 683, 682, 266), (266, 682, 764, 681), (261, 262, 267, 263), (263, 267, 687, 686), (262, 680, 679, 267), (267, 679, 765, 687), (261, 263, 268, 264), (264, 268, 688, 689), (263, 686, 685, 268), (268, 685, 767, 688), (261, 264, 269, 265), (265, 269, 684, 683), (264, 689, 690, 269), (269, 690, 766, 684), (270, 302, 303, 271), (271, 303, 421, 422), (302, 434, 435, 303), (303, 435, 709, 421), (270, 271, 304, 272), (272, 304, 703, 704), (271, 422, 423, 304), (304, 423, 707, 703), (270, 272, 305, 273), (273, 305, 694, 695), (272, 704, 705, 305), (305, 705, 769, 694), (270, 273, 306, 274), (274, 306, 685, 686), (273, 695, 696, 306), (306, 696, 767, 685), (270, 274, 307, 275), (275, 307, 676, 677), (274, 686, 687, 307), (307, 687, 765, 676), (270, 275, 308, 276), (276, 308, 667, 668), (275, 677, 678, 308), (308, 678, 763, 667), (270, 276, 309, 277), (277, 309, 658, 659), (276, 668, 669, 309), (309, 669, 761, 658), (270, 277, 310, 278), (278, 310, 649, 650), (277, 659, 660, 310), (310, 660, 759, 649), (270, 278, 311, 279), (279, 311, 640, 641), (278, 650, 651, 311), (311, 651, 757, 640), (270, 279, 312, 280), (280, 312, 631, 632), (279, 641, 642, 312), (312, 642, 755, 631), (270, 280, 313, 281), (281, 313, 622, 623), (280, 632, 633, 313), (313, 633, 753, 622), (270, 281, 314, 282), (282, 314, 613, 614), (281, 623, 624, 314), (314, 624, 751, 613), (270, 282, 315, 283), (283, 315, 604, 605), (282, 614, 615, 315), (315, 615, 749, 604), (270, 283, 316, 284), (284, 316, 595, 596), (283, 605, 606, 316), (316, 606, 747, 595), (270, 284, 317, 285), (285, 317, 586, 587), (284, 596, 597, 317), (317, 597, 745, 586), (270, 285, 318, 286), (286, 318, 577, 578), (285, 587, 588, 318), (318, 588, 743, 577), (270, 286, 319, 287), (287, 319, 568, 569), (286, 578, 579, 319), (319, 579, 741, 568), (270, 287, 320, 288), (288, 320, 559, 560), (287, 569, 570, 320), (320, 570, 739, 559), (270, 288, 321, 289), (289, 321, 550, 551), (288, 560, 561, 321), (321, 561, 737, 550), (270, 289, 322, 290), (290, 322, 541, 542), (289, 551, 552, 322), (322, 552, 735, 541), (270, 290, 323, 291), (291, 323, 532, 533), (290, 542, 543, 323), (323, 543, 733, 532), (270, 291, 324, 292), (292, 324, 523, 524), (291, 533, 534, 324), (324, 534, 731, 523), (270, 292, 325, 293), (293, 325, 514, 515), (292, 524, 525, 325), (325, 525, 729, 514), (270, 293, 326, 294), (294, 326, 505, 506), (293, 515, 516, 326), (326, 516, 727, 505), (270, 294, 327, 295), (295, 327, 496, 497), (294, 506, 507, 327), (327, 507, 725, 496), (270, 295, 328, 296), (296, 328, 487, 488), (295, 497, 498, 328), (328, 498, 723, 487), (270, 296, 329, 297), (297, 329, 478, 479), (296, 488, 489, 329), (329, 489, 721, 478), (270, 297, 330, 298), (298, 330, 469, 470), (297, 479, 480, 330), (330, 480, 719, 469), (270, 298, 331, 299), (299, 331, 460, 461), (298, 470, 471, 331), (331, 471, 717, 460), (270, 299, 332, 300), (300, 332, 451, 452), (299, 461, 462, 332), (332, 462, 715, 451), (270, 300, 333, 301), (301, 333, 442, 443), (300, 452, 453, 333), (333, 453, 713, 442), (270, 301, 334, 302), (302, 334, 433, 434), (301, 443, 444, 334), (334, 444, 711, 433), (335, 339, 340, 336), (336, 340, 690, 689), (339, 692, 691, 340), (340, 691, 766, 690), (335, 336, 341, 337), (337, 341, 696, 695), (336, 689, 688, 341), (341, 688, 767, 696), (335, 337, 342, 338), (338, 342, 697, 698), (337, 695, 694, 342), (342, 694, 769, 697), (335, 338, 343, 339), (339, 343, 693, 692), (338, 698, 699, 343), (343, 699, 768, 693), (344, 348, 349, 345), (345, 349, 699, 698), (348, 701, 700, 349), (349, 700, 768, 699), (344, 345, 350, 346), (346, 350, 705, 704), (345, 698, 697, 350), (350, 697, 769, 705), (344, 346, 351, 347), (347, 351, 426, 425), (346, 704, 703, 351), (351, 703, 707, 426), (344, 347, 352, 348), (348, 352, 702, 701), (347, 425, 424, 352), (352, 424, 706, 702), (353, 385, 386, 354), (354, 386, 418, 419), (385, 701, 702, 386), (386, 702, 706, 418), (353, 354, 387, 355), (355, 387, 430, 431), (354, 419, 420, 387), (387, 420, 708, 430), (353, 355, 388, 356), (356, 388, 439, 440), (355, 431, 432, 388), (388, 432, 710, 439), (353, 356, 389, 357), (357, 389, 448, 449), (356, 440, 441, 389), (389, 441, 712, 448), (353, 357, 390, 358), (358, 390, 457, 458), (357, 449, 450, 390), (390, 450, 714, 457), (353, 358, 391, 359), (359, 391, 466, 467), (358, 458, 459, 391), (391, 459, 716, 466), (353, 359, 392, 360), (360, 392, 475, 476), (359, 467, 468, 392), (392, 468, 718, 475), (353, 360, 393, 361), (361, 393, 484, 485), (360, 476, 477, 393), (393, 477, 720, 484), (353, 361, 394, 362), (362, 394, 493, 494), (361, 485, 486, 394), (394, 486, 722, 493), (353, 362, 395, 363), (363, 395, 502, 503), (362, 494, 495, 395), (395, 495, 724, 502), (353, 363, 396, 364), (364, 396, 511, 512), (363, 503, 504, 396), (396, 504, 726, 511), (353, 364, 397, 365), (365, 397, 520, 521), (364, 512, 513, 397), (397, 513, 728, 520), (353, 365, 398, 366), (366, 398, 529, 530), (365, 521, 522, 398), (398, 522, 730, 529), (353, 366, 399, 367), (367, 399, 538, 539), (366, 530, 531, 399), (399, 531, 732, 538), (353, 367, 400, 368), (368, 400, 547, 548), (367, 539, 540, 400), (400, 540, 734, 547), (353, 368, 401, 369), (369, 401, 556, 557), (368, 548, 549, 401), (401, 549, 736, 556), (353, 369, 402, 370), (370, 402, 565, 566), (369, 557, 558, 402), (402, 558, 738, 565), (353, 370, 403, 371), (371, 403, 574, 575), (370, 566, 567, 403), (403, 567, 740, 574), (353, 371, 404, 372), (372, 404, 583, 584), (371, 575, 576, 404), (404, 576, 742, 583), (353, 372, 405, 373), (373, 405, 592, 593), (372, 584, 585, 405), (405, 585, 744, 592), (353, 373, 406, 374), (374, 406, 601, 602), (373, 593, 594, 406), (406, 594, 746, 601), (353, 374, 407, 375), (375, 407, 610, 611), (374, 602, 603, 407), (407, 603, 748, 610), (353, 375, 408, 376), (376, 408, 619, 620), (375, 611, 612, 408), (408, 612, 750, 619), (353, 376, 409, 377), (377, 409, 628, 629), (376, 620, 621, 409), (409, 621, 752, 628), (353, 377, 410, 378), (378, 410, 637, 638), (377, 629, 630, 410), (410, 630, 754, 637), (353, 378, 411, 379), (379, 411, 646, 647), (378, 638, 639, 411), (411, 639, 756, 646), (353, 379, 412, 380), (380, 412, 655, 656), (379, 647, 648, 412), (412, 648, 758, 655), (353, 380, 413, 381), (381, 413, 664, 665), (380, 656, 657, 413), (413, 657, 760, 664), (353, 381, 414, 382), (382, 414, 673, 674), (381, 665, 666, 414), (414, 666, 762, 673), (353, 382, 415, 383), (383, 415, 682, 683), (382, 674, 675, 415), (415, 675, 764, 682), (353, 383, 416, 384), (384, 416, 691, 692), (383, 683, 684, 416), (416, 684, 766, 691), (353, 384, 417, 385), (385, 417, 700, 701), (384, 692, 693, 417), (417, 693, 768, 700)])
me_cylinder_006.materials.append(mat_material_001)
me_cylinder_006.materials.append(mat_material_002)
me_cylinder_006.use_remesh_preserve_volume = False
me_cylinder_006.use_remesh_preserve_attributes = False
me_cylinder_006.use_mirror_vertex_groups = False
me_cylinder_006.update()

# ---- objects
ob_cylinder = bpy.data.objects.new('Cylinder', me_cylinder_006)

# ---- transforms, parenting, visibility, modifiers, constraints
ob_cylinder.location = (0.0, 0.0, 0.0)
ob_cylinder.scale = (4.0, 4.0, 0.1)
ob_cylinder.lineart.crease_threshold = 0.0

# ---- collection membership
col_collection_1.objects.link(ob_cylinder)

# ---- scene / render settings (as saved in the file)
scene.frame_start = 1; scene.frame_end = 250; scene.frame_set(36)
scene.render.engine = 'BLENDER_EEVEE_NEXT'
scene.render.resolution_percentage = 50
scene.render.dither_intensity = 0.0
scene.cycles.use_denoising = False
scene.cycles.samples = 128
scene.cycles.sampling_pattern = 'TABULATED_SOBOL'
scene.cycles.use_adaptive_sampling = False
scene.cycles.use_light_tree = False
scene.cycles.blur_glossy = 0.0
scene.cycles.sample_clamp_indirect = 0.0
scene.view_settings.view_transform = 'Standard'
bpy.context.view_layer.update()

# ---- added for rendering (the .blend has no active camera and no usable light): camera, sun
cam_auto = bpy.data.cameras.new('AutoCamera')
cam_auto.lens = 50.0
cam_auto.sensor_width = 36.0
cam_auto.clip_end = 1000.0
ob_auto_camera = bpy.data.objects.new('AutoCamera', cam_auto)
scene.collection.objects.link(ob_auto_camera)
ob_auto_camera.location = (10.0233, -12.028, 8.01865)
ob_auto_camera.rotation_euler = (1.09748, -7.21219e-08, 0.694738)
scene.camera = ob_auto_camera
light_auto_sun = bpy.data.lights.new('AutoSun', 'SUN')
light_auto_sun.energy = 3.0
light_auto_sun.angle = 0.0523599
ob_auto_sun = bpy.data.objects.new('AutoSun', light_auto_sun)
scene.collection.objects.link(ob_auto_sun)
ob_auto_sun.rotation_euler = (0.872665, 0.174533, 0.523599)
bpy.context.view_layer.update()

